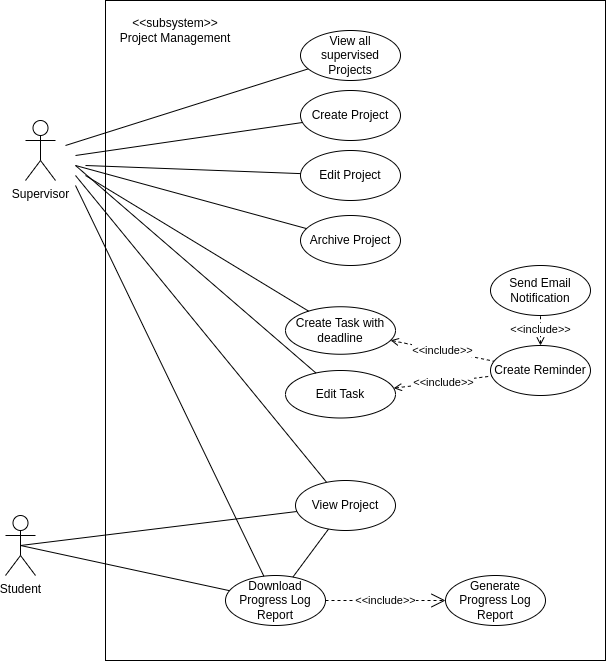

The diagram above was exported from draw.io. Its source (the exported page's mxGraphModel, read from the mxfile embedded in the PNG):
<mxGraphModel dx="1257" dy="747" grid="1" gridSize="10" guides="1" tooltips="1" connect="1" arrows="1" fold="1" page="1" pageScale="1" pageWidth="850" pageHeight="1100" math="0" shadow="0">
  <root>
    <mxCell id="0" />
    <mxCell id="1" parent="0" />
    <mxCell id="Oi3BNju9lXzk03gmtxsI-2" value="" style="rounded=0;whiteSpace=wrap;html=1;" parent="1" vertex="1">
      <mxGeometry x="190" y="70" width="500" height="660" as="geometry" />
    </mxCell>
    <mxCell id="Oi3BNju9lXzk03gmtxsI-3" value="&amp;lt;&amp;lt;subsystem&amp;gt;&amp;gt;&lt;br&gt;Project Management" style="text;html=1;strokeColor=none;fillColor=none;align=center;verticalAlign=middle;whiteSpace=wrap;rounded=0;" parent="1" vertex="1">
      <mxGeometry x="190" y="85" width="140" height="30" as="geometry" />
    </mxCell>
    <mxCell id="Oi3BNju9lXzk03gmtxsI-4" value="Supervisor" style="shape=umlActor;verticalLabelPosition=bottom;verticalAlign=top;html=1;outlineConnect=0;" parent="1" vertex="1">
      <mxGeometry x="110" y="190" width="30" height="60" as="geometry" />
    </mxCell>
    <mxCell id="Oi3BNju9lXzk03gmtxsI-5" value="View all supervised Projects" style="ellipse;whiteSpace=wrap;html=1;" parent="1" vertex="1">
      <mxGeometry x="385" y="100" width="100" height="50" as="geometry" />
    </mxCell>
    <mxCell id="Oi3BNju9lXzk03gmtxsI-7" value="Create Project" style="ellipse;whiteSpace=wrap;html=1;" parent="1" vertex="1">
      <mxGeometry x="385" y="160" width="100" height="50" as="geometry" />
    </mxCell>
    <mxCell id="Oi3BNju9lXzk03gmtxsI-8" value="Edit Project" style="ellipse;whiteSpace=wrap;html=1;" parent="1" vertex="1">
      <mxGeometry x="385" y="220" width="100" height="50" as="geometry" />
    </mxCell>
    <mxCell id="Oi3BNju9lXzk03gmtxsI-9" value="Archive Project" style="ellipse;whiteSpace=wrap;html=1;" parent="1" vertex="1">
      <mxGeometry x="385" y="285" width="100" height="50" as="geometry" />
    </mxCell>
    <mxCell id="Oi3BNju9lXzk03gmtxsI-11" value="Download Progress Log Report" style="ellipse;whiteSpace=wrap;html=1;" parent="1" vertex="1">
      <mxGeometry x="310" y="645" width="100" height="50" as="geometry" />
    </mxCell>
    <mxCell id="Oi3BNju9lXzk03gmtxsI-12" value="Generate Progress Log Report" style="ellipse;whiteSpace=wrap;html=1;" parent="1" vertex="1">
      <mxGeometry x="530" y="645" width="100" height="50" as="geometry" />
    </mxCell>
    <mxCell id="Oi3BNju9lXzk03gmtxsI-13" value="&amp;lt;&amp;lt;include&amp;gt;&amp;gt;" style="endArrow=open;endSize=12;dashed=1;html=1;rounded=0;" parent="1" source="Oi3BNju9lXzk03gmtxsI-11" target="Oi3BNju9lXzk03gmtxsI-12" edge="1">
      <mxGeometry width="160" relative="1" as="geometry">
        <mxPoint x="485" y="595" as="sourcePoint" />
        <mxPoint x="560" y="647" as="targetPoint" />
      </mxGeometry>
    </mxCell>
    <mxCell id="Oi3BNju9lXzk03gmtxsI-14" value="" style="endArrow=none;html=1;rounded=0;" parent="1" target="Oi3BNju9lXzk03gmtxsI-5" edge="1">
      <mxGeometry width="50" height="50" relative="1" as="geometry">
        <mxPoint x="150" y="215" as="sourcePoint" />
        <mxPoint x="530" y="355" as="targetPoint" />
      </mxGeometry>
    </mxCell>
    <mxCell id="Oi3BNju9lXzk03gmtxsI-15" value="" style="endArrow=none;html=1;rounded=0;" parent="1" target="Oi3BNju9lXzk03gmtxsI-7" edge="1">
      <mxGeometry width="50" height="50" relative="1" as="geometry">
        <mxPoint x="160" y="225" as="sourcePoint" />
        <mxPoint x="396" y="162" as="targetPoint" />
      </mxGeometry>
    </mxCell>
    <mxCell id="Oi3BNju9lXzk03gmtxsI-16" value="" style="endArrow=none;html=1;rounded=0;" parent="1" target="Oi3BNju9lXzk03gmtxsI-8" edge="1">
      <mxGeometry width="50" height="50" relative="1" as="geometry">
        <mxPoint x="170" y="235" as="sourcePoint" />
        <mxPoint x="406" y="172" as="targetPoint" />
      </mxGeometry>
    </mxCell>
    <mxCell id="Oi3BNju9lXzk03gmtxsI-17" value="" style="endArrow=none;html=1;rounded=0;" parent="1" target="Oi3BNju9lXzk03gmtxsI-9" edge="1">
      <mxGeometry width="50" height="50" relative="1" as="geometry">
        <mxPoint x="160" y="235" as="sourcePoint" />
        <mxPoint x="416" y="182" as="targetPoint" />
      </mxGeometry>
    </mxCell>
    <mxCell id="Oi3BNju9lXzk03gmtxsI-19" value="" style="endArrow=none;html=1;rounded=0;" parent="1" target="Oi3BNju9lXzk03gmtxsI-6" edge="1">
      <mxGeometry width="50" height="50" relative="1" as="geometry">
        <mxPoint x="160" y="245" as="sourcePoint" />
        <mxPoint x="436" y="202" as="targetPoint" />
      </mxGeometry>
    </mxCell>
    <mxCell id="Oi3BNju9lXzk03gmtxsI-20" value="" style="endArrow=none;html=1;rounded=0;" parent="1" source="Oi3BNju9lXzk03gmtxsI-6" target="Oi3BNju9lXzk03gmtxsI-11" edge="1">
      <mxGeometry width="50" height="50" relative="1" as="geometry">
        <mxPoint x="160" y="255" as="sourcePoint" />
        <mxPoint x="446" y="212" as="targetPoint" />
      </mxGeometry>
    </mxCell>
    <mxCell id="Oi3BNju9lXzk03gmtxsI-21" value="Student" style="shape=umlActor;verticalLabelPosition=bottom;verticalAlign=top;html=1;outlineConnect=0;" parent="1" vertex="1">
      <mxGeometry x="90" y="585" width="30" height="60" as="geometry" />
    </mxCell>
    <mxCell id="Oi3BNju9lXzk03gmtxsI-22" value="" style="endArrow=none;html=1;rounded=0;exitX=0.5;exitY=0.5;exitDx=0;exitDy=0;exitPerimeter=0;" parent="1" source="Oi3BNju9lXzk03gmtxsI-21" target="Oi3BNju9lXzk03gmtxsI-6" edge="1">
      <mxGeometry width="50" height="50" relative="1" as="geometry">
        <mxPoint x="140" y="615" as="sourcePoint" />
        <mxPoint x="420" y="547" as="targetPoint" />
      </mxGeometry>
    </mxCell>
    <mxCell id="Oi3BNju9lXzk03gmtxsI-23" value="" style="endArrow=none;html=1;rounded=0;exitX=0.5;exitY=0.5;exitDx=0;exitDy=0;exitPerimeter=0;" parent="1" source="Oi3BNju9lXzk03gmtxsI-21" target="Oi3BNju9lXzk03gmtxsI-11" edge="1">
      <mxGeometry width="50" height="50" relative="1" as="geometry">
        <mxPoint x="140" y="635" as="sourcePoint" />
        <mxPoint x="395" y="496" as="targetPoint" />
      </mxGeometry>
    </mxCell>
    <mxCell id="Oi3BNju9lXzk03gmtxsI-24" value="Create Task with deadline" style="ellipse;whiteSpace=wrap;html=1;" parent="1" vertex="1">
      <mxGeometry x="370" y="376.25" width="110" height="47.5" as="geometry" />
    </mxCell>
    <mxCell id="Oi3BNju9lXzk03gmtxsI-25" value="Create Reminder" style="ellipse;whiteSpace=wrap;html=1;" parent="1" vertex="1">
      <mxGeometry x="575" y="415" width="100" height="50" as="geometry" />
    </mxCell>
    <mxCell id="Oi3BNju9lXzk03gmtxsI-26" value="Send Email Notification" style="ellipse;whiteSpace=wrap;html=1;" parent="1" vertex="1">
      <mxGeometry x="575" y="335" width="100" height="50" as="geometry" />
    </mxCell>
    <mxCell id="Oi3BNju9lXzk03gmtxsI-27" value="&amp;lt;&amp;lt;include&amp;gt;&amp;gt;" style="endArrow=none;endSize=12;dashed=1;html=1;rounded=0;endFill=0;startArrow=open;startFill=0;" parent="1" source="Oi3BNju9lXzk03gmtxsI-24" target="Oi3BNju9lXzk03gmtxsI-25" edge="1">
      <mxGeometry width="160" relative="1" as="geometry">
        <mxPoint x="170" y="370" as="sourcePoint" />
        <mxPoint x="170" y="415" as="targetPoint" />
      </mxGeometry>
    </mxCell>
    <mxCell id="Oi3BNju9lXzk03gmtxsI-28" value="&amp;lt;&amp;lt;include&amp;gt;&amp;gt;" style="endArrow=none;endSize=12;dashed=1;html=1;rounded=0;endFill=0;startArrow=open;startFill=0;" parent="1" source="Oi3BNju9lXzk03gmtxsI-25" target="Oi3BNju9lXzk03gmtxsI-26" edge="1">
      <mxGeometry width="160" relative="1" as="geometry">
        <mxPoint x="516" y="470" as="sourcePoint" />
        <mxPoint x="587" y="458" as="targetPoint" />
      </mxGeometry>
    </mxCell>
    <mxCell id="Oi3BNju9lXzk03gmtxsI-29" value="" style="endArrow=none;html=1;rounded=0;" parent="1" target="Oi3BNju9lXzk03gmtxsI-24" edge="1">
      <mxGeometry width="50" height="50" relative="1" as="geometry">
        <mxPoint x="170" y="245" as="sourcePoint" />
        <mxPoint x="408" y="391" as="targetPoint" />
      </mxGeometry>
    </mxCell>
    <mxCell id="Oi3BNju9lXzk03gmtxsI-30" value="" style="endArrow=none;html=1;rounded=0;" parent="1" target="Oi3BNju9lXzk03gmtxsI-11" edge="1">
      <mxGeometry width="50" height="50" relative="1" as="geometry">
        <mxPoint x="160" y="255" as="sourcePoint" />
        <mxPoint x="414" y="626" as="targetPoint" />
      </mxGeometry>
    </mxCell>
    <mxCell id="Oi3BNju9lXzk03gmtxsI-6" value="View Project" style="ellipse;whiteSpace=wrap;html=1;" parent="1" vertex="1">
      <mxGeometry x="380" y="550" width="100" height="50" as="geometry" />
    </mxCell>
    <mxCell id="Oi3BNju9lXzk03gmtxsI-32" value="Edit Task" style="ellipse;whiteSpace=wrap;html=1;" parent="1" vertex="1">
      <mxGeometry x="370" y="440" width="110" height="47.5" as="geometry" />
    </mxCell>
    <mxCell id="Oi3BNju9lXzk03gmtxsI-33" value="" style="endArrow=none;html=1;rounded=0;" parent="1" target="Oi3BNju9lXzk03gmtxsI-32" edge="1">
      <mxGeometry width="50" height="50" relative="1" as="geometry">
        <mxPoint x="160" y="235" as="sourcePoint" />
        <mxPoint x="415" y="459" as="targetPoint" />
      </mxGeometry>
    </mxCell>
    <mxCell id="Oi3BNju9lXzk03gmtxsI-34" value="&amp;lt;&amp;lt;include&amp;gt;&amp;gt;" style="endArrow=none;endSize=12;dashed=1;html=1;rounded=0;endFill=0;startArrow=open;startFill=0;" parent="1" source="Oi3BNju9lXzk03gmtxsI-32" target="Oi3BNju9lXzk03gmtxsI-25" edge="1">
      <mxGeometry width="160" relative="1" as="geometry">
        <mxPoint x="492" y="472" as="sourcePoint" />
        <mxPoint x="587" y="457" as="targetPoint" />
      </mxGeometry>
    </mxCell>
  </root>
</mxGraphModel>